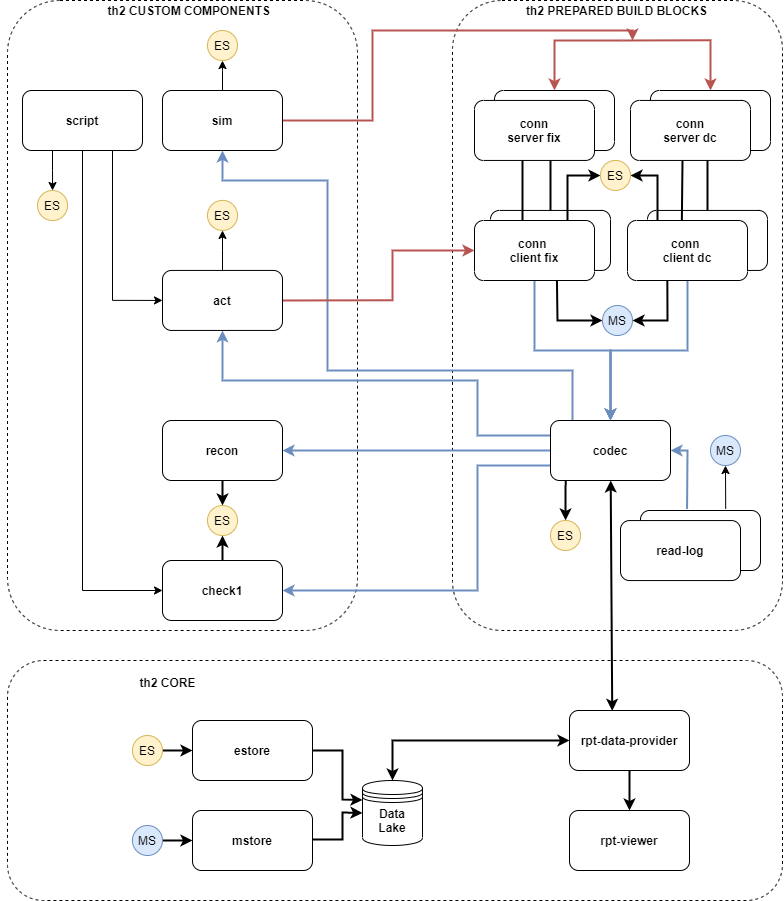

The diagram above was exported from draw.io. Its source (the exported page's mxGraphModel, read from the mxfile embedded in the PNG):
<mxGraphModel dx="4512" dy="2303" grid="1" gridSize="10" guides="1" tooltips="1" connect="1" arrows="1" fold="1" page="1" pageScale="1" pageWidth="827" pageHeight="1169" math="0" shadow="0">
  <root>
    <mxCell id="0" />
    <mxCell id="1" parent="0" />
    <mxCell id="2" value="" style="rounded=1;whiteSpace=wrap;html=1;dashed=1;strokeColor=#000000;strokeWidth=1;fillColor=none;fontSize=11;" vertex="1" parent="1">
      <mxGeometry x="-1235" y="-140" width="330" height="630" as="geometry" />
    </mxCell>
    <mxCell id="3" value="" style="rounded=1;whiteSpace=wrap;html=1;dashed=1;strokeWidth=1;align=left;fillColor=none;" vertex="1" parent="1">
      <mxGeometry x="-1680" y="-140" width="350" height="630" as="geometry" />
    </mxCell>
    <mxCell id="4" value="" style="rounded=1;whiteSpace=wrap;html=1;strokeColor=#000000;dashed=1;strokeWidth=1;align=left;fillColor=none;fontSize=12;" vertex="1" parent="1">
      <mxGeometry x="-1680" y="520" width="775" height="240" as="geometry" />
    </mxCell>
    <mxCell id="5" style="edgeStyle=orthogonalEdgeStyle;rounded=0;orthogonalLoop=1;jettySize=auto;html=1;startArrow=none;startFill=0;endArrow=classic;endFill=1;fillColor=#f8cecc;strokeColor=#b85450;strokeWidth=2;" edge="1" source="7" parent="1">
      <mxGeometry relative="1" as="geometry">
        <mxPoint x="-1055.0000000000005" y="-100" as="targetPoint" />
        <Array as="points">
          <mxPoint x="-1315" y="-20" />
          <mxPoint x="-1315" y="-110" />
          <mxPoint x="-1055" y="-110" />
        </Array>
      </mxGeometry>
    </mxCell>
    <mxCell id="6" value="" style="edgeStyle=orthogonalEdgeStyle;rounded=0;orthogonalLoop=1;jettySize=auto;html=1;" edge="1" source="7" target="63" parent="1">
      <mxGeometry relative="1" as="geometry" />
    </mxCell>
    <mxCell id="7" value="sim" style="rounded=1;whiteSpace=wrap;html=1;fontStyle=1" vertex="1" parent="1">
      <mxGeometry x="-1525" y="-50" width="120" height="60" as="geometry" />
    </mxCell>
    <mxCell id="8" style="edgeStyle=none;rounded=0;orthogonalLoop=1;jettySize=auto;html=1;startArrow=none;startFill=0;endArrow=classic;endFill=1;entryX=0.5;entryY=1;entryDx=0;entryDy=0;exitX=0;exitY=0.25;exitDx=0;exitDy=0;fillColor=#dae8fc;strokeColor=#6c8ebf;strokeWidth=2;" edge="1" source="14" target="17" parent="1">
      <mxGeometry relative="1" as="geometry">
        <mxPoint x="-1085" y="319.94" as="sourcePoint" />
        <mxPoint x="-1605" y="319.94" as="targetPoint" />
        <Array as="points">
          <mxPoint x="-1210" y="295" />
          <mxPoint x="-1210" y="260" />
          <mxPoint x="-1210" y="240" />
          <mxPoint x="-1465" y="240" />
        </Array>
      </mxGeometry>
    </mxCell>
    <mxCell id="9" style="edgeStyle=none;rounded=0;orthogonalLoop=1;jettySize=auto;html=1;startArrow=none;startFill=0;endArrow=classic;endFill=1;exitX=0;exitY=0.75;exitDx=0;exitDy=0;fillColor=#dae8fc;strokeColor=#6c8ebf;entryX=1;entryY=0.5;entryDx=0;entryDy=0;strokeWidth=2;" edge="1" source="14" target="18" parent="1">
      <mxGeometry relative="1" as="geometry">
        <Array as="points">
          <mxPoint x="-1210" y="325" />
          <mxPoint x="-1210" y="400" />
          <mxPoint x="-1210" y="450" />
        </Array>
        <mxPoint x="-1165" y="368" as="targetPoint" />
      </mxGeometry>
    </mxCell>
    <mxCell id="10" style="edgeStyle=none;rounded=0;orthogonalLoop=1;jettySize=auto;html=1;entryX=1;entryY=0.5;entryDx=0;entryDy=0;startArrow=none;startFill=0;endArrow=classic;endFill=1;fillColor=#dae8fc;strokeColor=#6c8ebf;strokeWidth=2;" edge="1" source="14" target="22" parent="1">
      <mxGeometry relative="1" as="geometry" />
    </mxCell>
    <mxCell id="11" style="edgeStyle=none;rounded=0;orthogonalLoop=1;jettySize=auto;html=1;entryX=0.5;entryY=1;entryDx=0;entryDy=0;startArrow=none;startFill=0;endArrow=classic;endFill=1;fillColor=#dae8fc;strokeColor=#6c8ebf;exitX=0.183;exitY=0;exitDx=0;exitDy=0;exitPerimeter=0;fontStyle=1;strokeWidth=2;" edge="1" source="14" target="7" parent="1">
      <mxGeometry relative="1" as="geometry">
        <Array as="points">
          <mxPoint x="-1115" y="230" />
          <mxPoint x="-1165" y="230" />
          <mxPoint x="-1360" y="230" />
          <mxPoint x="-1360" y="40" />
          <mxPoint x="-1465" y="40" />
        </Array>
        <mxPoint x="-1115" y="276" as="sourcePoint" />
      </mxGeometry>
    </mxCell>
    <mxCell id="12" style="edgeStyle=none;rounded=0;orthogonalLoop=1;jettySize=auto;html=1;exitX=0.5;exitY=0;exitDx=0;exitDy=0;startArrow=classic;startFill=1;endArrow=none;endFill=0;fillColor=#dae8fc;strokeColor=#6c8ebf;strokeWidth=2;" edge="1" source="14" parent="1">
      <mxGeometry relative="1" as="geometry">
        <mxPoint x="-1077" y="210" as="targetPoint" />
      </mxGeometry>
    </mxCell>
    <mxCell id="13" style="edgeStyle=orthogonalEdgeStyle;rounded=0;orthogonalLoop=1;jettySize=auto;html=1;entryX=0.5;entryY=0;entryDx=0;entryDy=0;exitX=0.127;exitY=1.005;exitDx=0;exitDy=0;exitPerimeter=0;strokeWidth=2;" edge="1" source="14" target="67" parent="1">
      <mxGeometry relative="1" as="geometry">
        <Array as="points">
          <mxPoint x="-1122" y="342" />
        </Array>
      </mxGeometry>
    </mxCell>
    <mxCell id="14" value="codec" style="rounded=1;whiteSpace=wrap;html=1;fontStyle=1" vertex="1" parent="1">
      <mxGeometry x="-1137" y="280" width="120" height="60" as="geometry" />
    </mxCell>
    <mxCell id="15" style="edgeStyle=orthogonalEdgeStyle;rounded=0;orthogonalLoop=1;jettySize=auto;html=1;startArrow=none;startFill=0;endArrow=classic;endFill=1;exitX=1;exitY=0.5;exitDx=0;exitDy=0;entryX=1;entryY=0.5;entryDx=0;entryDy=0;fillColor=#f8cecc;strokeColor=#b85450;strokeWidth=2;" edge="1" source="17" target="30" parent="1">
      <mxGeometry relative="1" as="geometry">
        <mxPoint x="-1205" y="229.94" as="targetPoint" />
        <Array as="points">
          <mxPoint x="-1295" y="160" />
          <mxPoint x="-1295" y="110" />
        </Array>
      </mxGeometry>
    </mxCell>
    <mxCell id="16" style="edgeStyle=orthogonalEdgeStyle;rounded=0;orthogonalLoop=1;jettySize=auto;html=1;entryX=0.5;entryY=1;entryDx=0;entryDy=0;" edge="1" source="17" target="64" parent="1">
      <mxGeometry relative="1" as="geometry" />
    </mxCell>
    <mxCell id="17" value="act" style="rounded=1;whiteSpace=wrap;html=1;fontStyle=1" vertex="1" parent="1">
      <mxGeometry x="-1525" y="129.94" width="120" height="60" as="geometry" />
    </mxCell>
    <mxCell id="18" value="check1" style="rounded=1;whiteSpace=wrap;html=1;fontStyle=1" vertex="1" parent="1">
      <mxGeometry x="-1525" y="420.00000000000006" width="120" height="60" as="geometry" />
    </mxCell>
    <mxCell id="19" style="edgeStyle=none;rounded=0;orthogonalLoop=1;jettySize=auto;html=1;entryX=0.5;entryY=1;entryDx=0;entryDy=0;startArrow=none;startFill=0;endArrow=classic;endFill=1;exitX=0.71;exitY=-0.029;exitDx=0;exitDy=0;exitPerimeter=0;" edge="1" source="20" target="60" parent="1">
      <mxGeometry relative="1" as="geometry" />
    </mxCell>
    <mxCell id="20" value="read-log1" style="rounded=1;whiteSpace=wrap;html=1;" vertex="1" parent="1">
      <mxGeometry x="-1047" y="370" width="120" height="60" as="geometry" />
    </mxCell>
    <mxCell id="21" style="edgeStyle=orthogonalEdgeStyle;rounded=0;orthogonalLoop=1;jettySize=auto;html=1;entryX=0.5;entryY=0;entryDx=0;entryDy=0;strokeWidth=2;" edge="1" source="22" target="66" parent="1">
      <mxGeometry relative="1" as="geometry" />
    </mxCell>
    <mxCell id="22" value="recon" style="rounded=1;whiteSpace=wrap;html=1;fontStyle=1" vertex="1" parent="1">
      <mxGeometry x="-1525" y="280" width="120" height="60" as="geometry" />
    </mxCell>
    <mxCell id="23" style="edgeStyle=none;rounded=0;orthogonalLoop=1;jettySize=auto;html=1;entryX=1;entryY=0.5;entryDx=0;entryDy=0;endArrow=classic;endFill=1;startArrow=none;startFill=0;fillColor=#dae8fc;strokeColor=#6c8ebf;exitX=0.388;exitY=-0.024;exitDx=0;exitDy=0;exitPerimeter=0;strokeWidth=2;" edge="1" source="20" target="14" parent="1">
      <mxGeometry relative="1" as="geometry">
        <mxPoint x="-1005" y="370" as="sourcePoint" />
        <Array as="points">
          <mxPoint x="-1000" y="310" />
        </Array>
      </mxGeometry>
    </mxCell>
    <mxCell id="24" value="read-log" style="rounded=1;whiteSpace=wrap;html=1;fontStyle=1" vertex="1" parent="1">
      <mxGeometry x="-1067" y="380.06" width="120" height="60" as="geometry" />
    </mxCell>
    <mxCell id="25" style="edgeStyle=none;rounded=0;orthogonalLoop=1;jettySize=auto;html=1;startArrow=classic;startFill=1;endArrow=classic;endFill=1;exitX=0.356;exitY=0.005;exitDx=0;exitDy=0;exitPerimeter=0;strokeWidth=2;" edge="1" source="57" target="14" parent="1">
      <mxGeometry relative="1" as="geometry">
        <Array as="points" />
        <mxPoint x="-1105" y="370" as="targetPoint" />
      </mxGeometry>
    </mxCell>
    <mxCell id="26" style="edgeStyle=none;rounded=0;orthogonalLoop=1;jettySize=auto;html=1;entryX=0.5;entryY=0;entryDx=0;entryDy=0;startArrow=classic;startFill=1;endArrow=classic;endFill=1;exitX=0;exitY=0.5;exitDx=0;exitDy=0;strokeWidth=2;" edge="1" source="57" target="48" parent="1">
      <mxGeometry relative="1" as="geometry">
        <mxPoint x="-1295" y="593.9399999999996" as="sourcePoint" />
        <Array as="points">
          <mxPoint x="-1295" y="600" />
        </Array>
      </mxGeometry>
    </mxCell>
    <mxCell id="27" value="conn1 fix" style="rounded=1;whiteSpace=wrap;html=1;direction=west;" vertex="1" parent="1">
      <mxGeometry x="-1197" y="69.94" width="120" height="60" as="geometry" />
    </mxCell>
    <mxCell id="28" style="edgeStyle=none;rounded=0;orthogonalLoop=1;jettySize=auto;html=1;entryX=0;entryY=0.5;entryDx=0;entryDy=0;startArrow=none;startFill=0;endArrow=classic;endFill=1;exitX=0.313;exitY=0.004;exitDx=0;exitDy=0;exitPerimeter=0;strokeWidth=2;" edge="1" source="30" target="59" parent="1">
      <mxGeometry relative="1" as="geometry">
        <Array as="points">
          <mxPoint x="-1130" y="180" />
        </Array>
      </mxGeometry>
    </mxCell>
    <mxCell id="29" style="edgeStyle=orthogonalEdgeStyle;rounded=0;orthogonalLoop=1;jettySize=auto;html=1;exitX=0.5;exitY=0;exitDx=0;exitDy=0;entryX=0.5;entryY=0;entryDx=0;entryDy=0;strokeWidth=2;fontSize=8;fillColor=#dae8fc;strokeColor=#6c8ebf;" edge="1" source="30" target="14" parent="1">
      <mxGeometry relative="1" as="geometry">
        <Array as="points">
          <mxPoint x="-1153" y="210" />
          <mxPoint x="-1077" y="210" />
        </Array>
      </mxGeometry>
    </mxCell>
    <mxCell id="30" value="conn &lt;br&gt;client fix" style="rounded=1;whiteSpace=wrap;html=1;direction=west;fontStyle=1" vertex="1" parent="1">
      <mxGeometry x="-1213" y="80" width="120" height="60" as="geometry" />
    </mxCell>
    <mxCell id="31" value="conn3 dc" style="rounded=1;whiteSpace=wrap;html=1;direction=west;" vertex="1" parent="1">
      <mxGeometry x="-1040" y="69.94" width="120" height="60" as="geometry" />
    </mxCell>
    <mxCell id="32" style="edgeStyle=orthogonalEdgeStyle;rounded=0;orthogonalLoop=1;jettySize=auto;html=1;startArrow=none;startFill=0;endArrow=none;endFill=0;exitX=0.547;exitY=1.006;exitDx=0;exitDy=0;exitPerimeter=0;strokeWidth=2;" edge="1" source="35" parent="1">
      <mxGeometry relative="1" as="geometry">
        <mxPoint x="-1005" y="70" as="sourcePoint" />
        <mxPoint x="-1005.0000000000005" y="20" as="targetPoint" />
        <Array as="points">
          <mxPoint x="-1005" y="80" />
        </Array>
      </mxGeometry>
    </mxCell>
    <mxCell id="33" style="edgeStyle=none;rounded=0;orthogonalLoop=1;jettySize=auto;html=1;entryX=1;entryY=0.5;entryDx=0;entryDy=0;startArrow=none;startFill=0;endArrow=classic;endFill=1;exitX=0.668;exitY=-0.002;exitDx=0;exitDy=0;exitPerimeter=0;strokeWidth=2;" edge="1" source="35" target="59" parent="1">
      <mxGeometry relative="1" as="geometry">
        <Array as="points">
          <mxPoint x="-1020" y="180" />
        </Array>
      </mxGeometry>
    </mxCell>
    <mxCell id="34" style="edgeStyle=orthogonalEdgeStyle;rounded=0;orthogonalLoop=1;jettySize=auto;html=1;exitX=0.5;exitY=0;exitDx=0;exitDy=0;strokeWidth=2;fontSize=8;entryX=0.5;entryY=0;entryDx=0;entryDy=0;fillColor=#dae8fc;strokeColor=#6c8ebf;" edge="1" source="35" target="14" parent="1">
      <mxGeometry relative="1" as="geometry">
        <mxPoint x="-850" y="260" as="targetPoint" />
        <Array as="points">
          <mxPoint x="-1000" y="210" />
          <mxPoint x="-1077" y="210" />
        </Array>
      </mxGeometry>
    </mxCell>
    <mxCell id="35" value="conn &lt;br&gt;client dc" style="rounded=1;whiteSpace=wrap;html=1;direction=west;fontStyle=1" vertex="1" parent="1">
      <mxGeometry x="-1060" y="80" width="120" height="60" as="geometry" />
    </mxCell>
    <mxCell id="36" style="edgeStyle=none;rounded=0;orthogonalLoop=1;jettySize=auto;html=1;endArrow=none;endFill=0;strokeWidth=2;" edge="1" parent="1">
      <mxGeometry relative="1" as="geometry">
        <mxPoint x="-980.0000000000005" y="10" as="sourcePoint" />
        <mxPoint x="-980.0000000000005" y="70" as="targetPoint" />
      </mxGeometry>
    </mxCell>
    <mxCell id="37" value="server4 dc" style="rounded=1;whiteSpace=wrap;html=1;direction=west;" vertex="1" parent="1">
      <mxGeometry x="-1037" y="-50" width="120" height="60" as="geometry" />
    </mxCell>
    <mxCell id="38" style="edgeStyle=orthogonalEdgeStyle;rounded=0;orthogonalLoop=1;jettySize=auto;html=1;startArrow=none;startFill=0;endArrow=classic;endFill=1;entryX=0.5;entryY=1;entryDx=0;entryDy=0;fillColor=#f8cecc;strokeColor=#b85450;strokeWidth=2;" edge="1" target="37" parent="1">
      <mxGeometry relative="1" as="geometry">
        <mxPoint x="-1065.0000000000005" y="-100.05999999999995" as="sourcePoint" />
        <mxPoint x="-945" y="-60" as="targetPoint" />
      </mxGeometry>
    </mxCell>
    <mxCell id="39" value="conn&lt;br&gt;server dc" style="rounded=1;whiteSpace=wrap;html=1;direction=west;fontStyle=1" vertex="1" parent="1">
      <mxGeometry x="-1057" y="-40.06" width="120" height="60" as="geometry" />
    </mxCell>
    <mxCell id="40" style="edgeStyle=orthogonalEdgeStyle;rounded=0;orthogonalLoop=1;jettySize=auto;html=1;startArrow=none;startFill=0;endArrow=none;endFill=0;strokeWidth=2;" edge="1" target="30" parent="1">
      <mxGeometry relative="1" as="geometry">
        <mxPoint x="-1165.0000000000005" y="20" as="sourcePoint" />
        <Array as="points">
          <mxPoint x="-1165" y="60" />
          <mxPoint x="-1165" y="60" />
        </Array>
      </mxGeometry>
    </mxCell>
    <mxCell id="41" style="edgeStyle=none;rounded=0;orthogonalLoop=1;jettySize=auto;html=1;endArrow=none;endFill=0;entryX=0.5;entryY=1;entryDx=0;entryDy=0;strokeWidth=2;" edge="1" target="27" parent="1">
      <mxGeometry relative="1" as="geometry">
        <mxPoint x="-1137" y="10" as="sourcePoint" />
        <mxPoint x="-1145" y="70" as="targetPoint" />
      </mxGeometry>
    </mxCell>
    <mxCell id="42" value="server2 fix" style="rounded=1;whiteSpace=wrap;html=1;direction=west;" vertex="1" parent="1">
      <mxGeometry x="-1193" y="-50" width="120" height="60" as="geometry" />
    </mxCell>
    <mxCell id="43" style="edgeStyle=orthogonalEdgeStyle;rounded=0;orthogonalLoop=1;jettySize=auto;html=1;startArrow=none;startFill=0;endArrow=classic;endFill=1;entryX=0.5;entryY=1;entryDx=0;entryDy=0;fillColor=#f8cecc;strokeColor=#b85450;strokeWidth=2;" edge="1" target="42" parent="1">
      <mxGeometry relative="1" as="geometry">
        <mxPoint x="-1065.0000000000005" y="-100" as="sourcePoint" />
      </mxGeometry>
    </mxCell>
    <mxCell id="44" value="conn&lt;br&gt;server fix" style="rounded=1;whiteSpace=wrap;html=1;direction=west;fontStyle=1" vertex="1" parent="1">
      <mxGeometry x="-1213" y="-40.06" width="120" height="60" as="geometry" />
    </mxCell>
    <mxCell id="45" value="th2 CORE" style="text;html=1;align=center;verticalAlign=middle;resizable=0;points=[];autosize=1;fontStyle=1" vertex="1" parent="1">
      <mxGeometry x="-1555.06" y="532" width="70" height="20" as="geometry" />
    </mxCell>
    <mxCell id="46" value="th2 CUSTOM COMPONENTS" style="text;html=1;strokeColor=none;fillColor=none;align=right;verticalAlign=middle;whiteSpace=wrap;rounded=0;dashed=1;fontStyle=1" vertex="1" parent="1">
      <mxGeometry x="-1635" y="-140" width="220" height="20" as="geometry" />
    </mxCell>
    <mxCell id="47" style="edgeStyle=none;rounded=0;orthogonalLoop=1;jettySize=auto;html=1;exitX=0;exitY=0.5;exitDx=0;exitDy=0;startArrow=none;startFill=0;endArrow=classic;endFill=1;" edge="1" source="4" target="4" parent="1">
      <mxGeometry relative="1" as="geometry" />
    </mxCell>
    <mxCell id="48" value="" style="shape=datastore;whiteSpace=wrap;html=1;fillColor=none;" vertex="1" parent="1">
      <mxGeometry x="-1325" y="640" width="60" height="65" as="geometry" />
    </mxCell>
    <mxCell id="49" value="estore" style="rounded=1;whiteSpace=wrap;html=1;fontStyle=1" vertex="1" parent="1">
      <mxGeometry x="-1495" y="580" width="120" height="60" as="geometry" />
    </mxCell>
    <mxCell id="50" style="edgeStyle=none;rounded=0;orthogonalLoop=1;jettySize=auto;html=1;entryX=1;entryY=0.5;entryDx=0;entryDy=0;startArrow=classic;startFill=1;endArrow=none;endFill=0;strokeWidth=2;" edge="1" source="51" target="58" parent="1">
      <mxGeometry relative="1" as="geometry" />
    </mxCell>
    <mxCell id="51" value="mstore" style="rounded=1;whiteSpace=wrap;html=1;fontStyle=1" vertex="1" parent="1">
      <mxGeometry x="-1495" y="670" width="120" height="60" as="geometry" />
    </mxCell>
    <mxCell id="52" value="Data Lake" style="text;html=1;strokeColor=none;fillColor=none;align=center;verticalAlign=middle;whiteSpace=wrap;rounded=0;dashed=1;fontStyle=1" vertex="1" parent="1">
      <mxGeometry x="-1320" y="670" width="50" height="20" as="geometry" />
    </mxCell>
    <mxCell id="53" style="edgeStyle=none;rounded=0;orthogonalLoop=1;jettySize=auto;html=1;startArrow=none;startFill=0;endArrow=classic;endFill=1;exitX=1;exitY=0.5;exitDx=0;exitDy=0;entryX=0;entryY=0.5;entryDx=0;entryDy=0;strokeWidth=2;" edge="1" target="48" parent="1">
      <mxGeometry relative="1" as="geometry">
        <Array as="points">
          <mxPoint x="-1345" y="699" />
          <mxPoint x="-1345" y="672" />
        </Array>
        <mxPoint x="-1375.0000000000005" y="698.9399999999996" as="sourcePoint" />
        <mxPoint x="-1215" y="699" as="targetPoint" />
      </mxGeometry>
    </mxCell>
    <mxCell id="54" style="edgeStyle=none;rounded=0;orthogonalLoop=1;jettySize=auto;html=1;startArrow=none;startFill=0;endArrow=classic;endFill=1;entryX=0;entryY=0.3;entryDx=0;entryDy=0;strokeWidth=2;exitX=1;exitY=0.5;exitDx=0;exitDy=0;" edge="1" source="49" target="48" parent="1">
      <mxGeometry relative="1" as="geometry">
        <Array as="points">
          <mxPoint x="-1345" y="610" />
          <mxPoint x="-1345" y="659" />
        </Array>
        <mxPoint x="-1380" y="609" as="sourcePoint" />
        <mxPoint x="-1315" y="681.5" as="targetPoint" />
      </mxGeometry>
    </mxCell>
    <mxCell id="55" value="rpt-viewer" style="rounded=1;whiteSpace=wrap;html=1;fontStyle=1" vertex="1" parent="1">
      <mxGeometry x="-1118" y="670" width="120" height="60" as="geometry" />
    </mxCell>
    <mxCell id="56" style="edgeStyle=none;rounded=0;orthogonalLoop=1;jettySize=auto;html=1;entryX=0.5;entryY=0;entryDx=0;entryDy=0;startArrow=none;startFill=0;endArrow=classic;endFill=1;strokeWidth=2;" edge="1" source="57" target="55" parent="1">
      <mxGeometry relative="1" as="geometry" />
    </mxCell>
    <mxCell id="57" value="rpt-data-provider" style="rounded=1;whiteSpace=wrap;html=1;fontStyle=1" vertex="1" parent="1">
      <mxGeometry x="-1118" y="570" width="120" height="60" as="geometry" />
    </mxCell>
    <mxCell id="58" value="MS" style="ellipse;whiteSpace=wrap;html=1;aspect=fixed;fillColor=#dae8fc;strokeColor=#6c8ebf;" vertex="1" parent="1">
      <mxGeometry x="-1555.06" y="684.97" width="30.06" height="30.06" as="geometry" />
    </mxCell>
    <mxCell id="59" value="MS" style="ellipse;whiteSpace=wrap;html=1;aspect=fixed;fillColor=#dae8fc;strokeColor=#6c8ebf;" vertex="1" parent="1">
      <mxGeometry x="-1085.03" y="164.97" width="30.06" height="30.06" as="geometry" />
    </mxCell>
    <mxCell id="60" value="MS" style="ellipse;whiteSpace=wrap;html=1;aspect=fixed;fillColor=#dae8fc;strokeColor=#6c8ebf;" vertex="1" parent="1">
      <mxGeometry x="-977.06" y="294.96999999999997" width="30.06" height="30.06" as="geometry" />
    </mxCell>
    <mxCell id="61" style="edgeStyle=orthogonalEdgeStyle;rounded=0;orthogonalLoop=1;jettySize=auto;html=1;entryX=0;entryY=0.5;entryDx=0;entryDy=0;startArrow=none;startFill=0;endArrow=classic;endFill=1;strokeWidth=2;" edge="1" source="62" target="49" parent="1">
      <mxGeometry relative="1" as="geometry" />
    </mxCell>
    <mxCell id="62" value="ES" style="ellipse;whiteSpace=wrap;html=1;aspect=fixed;fillColor=#fff2cc;strokeColor=#d6b656;" vertex="1" parent="1">
      <mxGeometry x="-1555.06" y="594.97" width="30.06" height="30.06" as="geometry" />
    </mxCell>
    <mxCell id="63" value="ES" style="ellipse;whiteSpace=wrap;html=1;aspect=fixed;fillColor=#fff2cc;strokeColor=#d6b656;" vertex="1" parent="1">
      <mxGeometry x="-1480.03" y="-110.00000000000006" width="30.06" height="30.06" as="geometry" />
    </mxCell>
    <mxCell id="64" value="ES" style="ellipse;whiteSpace=wrap;html=1;aspect=fixed;fillColor=#fff2cc;strokeColor=#d6b656;" vertex="1" parent="1">
      <mxGeometry x="-1480.03" y="59.87999999999997" width="30.06" height="30.06" as="geometry" />
    </mxCell>
    <mxCell id="65" style="edgeStyle=orthogonalEdgeStyle;rounded=0;orthogonalLoop=1;jettySize=auto;html=1;entryX=0.5;entryY=0;entryDx=0;entryDy=0;startArrow=classic;startFill=1;endArrow=none;endFill=0;strokeWidth=2;" edge="1" source="66" target="18" parent="1">
      <mxGeometry relative="1" as="geometry" />
    </mxCell>
    <mxCell id="66" value="ES" style="ellipse;whiteSpace=wrap;html=1;aspect=fixed;fillColor=#fff2cc;strokeColor=#d6b656;" vertex="1" parent="1">
      <mxGeometry x="-1480.03" y="364.96999999999997" width="30.06" height="30.06" as="geometry" />
    </mxCell>
    <mxCell id="67" value="ES" style="ellipse;whiteSpace=wrap;html=1;aspect=fixed;fillColor=#fff2cc;strokeColor=#d6b656;" vertex="1" parent="1">
      <mxGeometry x="-1137" y="379.93999999999994" width="30.06" height="30.06" as="geometry" />
    </mxCell>
    <mxCell id="68" style="edgeStyle=orthogonalEdgeStyle;rounded=0;orthogonalLoop=1;jettySize=auto;html=1;entryX=0.225;entryY=1;entryDx=0;entryDy=0;entryPerimeter=0;startArrow=classic;startFill=1;endArrow=none;endFill=0;strokeWidth=2;" edge="1" source="70" target="30" parent="1">
      <mxGeometry relative="1" as="geometry" />
    </mxCell>
    <mxCell id="69" style="edgeStyle=orthogonalEdgeStyle;rounded=0;orthogonalLoop=1;jettySize=auto;html=1;entryX=0.75;entryY=1;entryDx=0;entryDy=0;exitX=1;exitY=0.5;exitDx=0;exitDy=0;startArrow=classic;startFill=1;endArrow=none;endFill=0;strokeWidth=2;" edge="1" source="70" target="35" parent="1">
      <mxGeometry relative="1" as="geometry" />
    </mxCell>
    <mxCell id="70" value="ES" style="ellipse;whiteSpace=wrap;html=1;aspect=fixed;fillColor=#fff2cc;strokeColor=#d6b656;" vertex="1" parent="1">
      <mxGeometry x="-1087.06" y="19.93999999999997" width="30.06" height="30.06" as="geometry" />
    </mxCell>
    <mxCell id="71" style="edgeStyle=orthogonalEdgeStyle;rounded=0;orthogonalLoop=1;jettySize=auto;html=1;exitX=0.75;exitY=1;exitDx=0;exitDy=0;entryX=0;entryY=0.5;entryDx=0;entryDy=0;strokeWidth=1;fontSize=12;" edge="1" source="74" target="17" parent="1">
      <mxGeometry relative="1" as="geometry">
        <Array as="points">
          <mxPoint x="-1575" y="160" />
        </Array>
      </mxGeometry>
    </mxCell>
    <mxCell id="72" style="edgeStyle=orthogonalEdgeStyle;rounded=0;orthogonalLoop=1;jettySize=auto;html=1;exitX=0.25;exitY=1;exitDx=0;exitDy=0;startArrow=none;startFill=0;startSize=6;align=left;" edge="1" source="74" target="76" parent="1">
      <mxGeometry relative="1" as="geometry" />
    </mxCell>
    <mxCell id="73" style="edgeStyle=orthogonalEdgeStyle;rounded=0;orthogonalLoop=1;jettySize=auto;html=1;exitX=0.5;exitY=1;exitDx=0;exitDy=0;entryX=0;entryY=0.5;entryDx=0;entryDy=0;startArrow=none;startFill=0;startSize=6;align=left;" edge="1" source="74" target="18" parent="1">
      <mxGeometry relative="1" as="geometry" />
    </mxCell>
    <mxCell id="74" value="script" style="rounded=1;whiteSpace=wrap;html=1;fontStyle=1" vertex="1" parent="1">
      <mxGeometry x="-1665" y="-50" width="120" height="60" as="geometry" />
    </mxCell>
    <mxCell id="75" value="th2 PREPARED BUILD BLOCKS" style="text;html=1;strokeColor=none;fillColor=none;align=center;verticalAlign=middle;whiteSpace=wrap;rounded=0;dashed=1;fontStyle=1" vertex="1" parent="1">
      <mxGeometry x="-1175.5" y="-140" width="211" height="20" as="geometry" />
    </mxCell>
    <mxCell id="76" value="ES" style="ellipse;whiteSpace=wrap;html=1;aspect=fixed;fillColor=#fff2cc;strokeColor=#d6b656;" vertex="1" parent="1">
      <mxGeometry x="-1650" y="49.99999999999999" width="30.06" height="30.06" as="geometry" />
    </mxCell>
  </root>
</mxGraphModel>